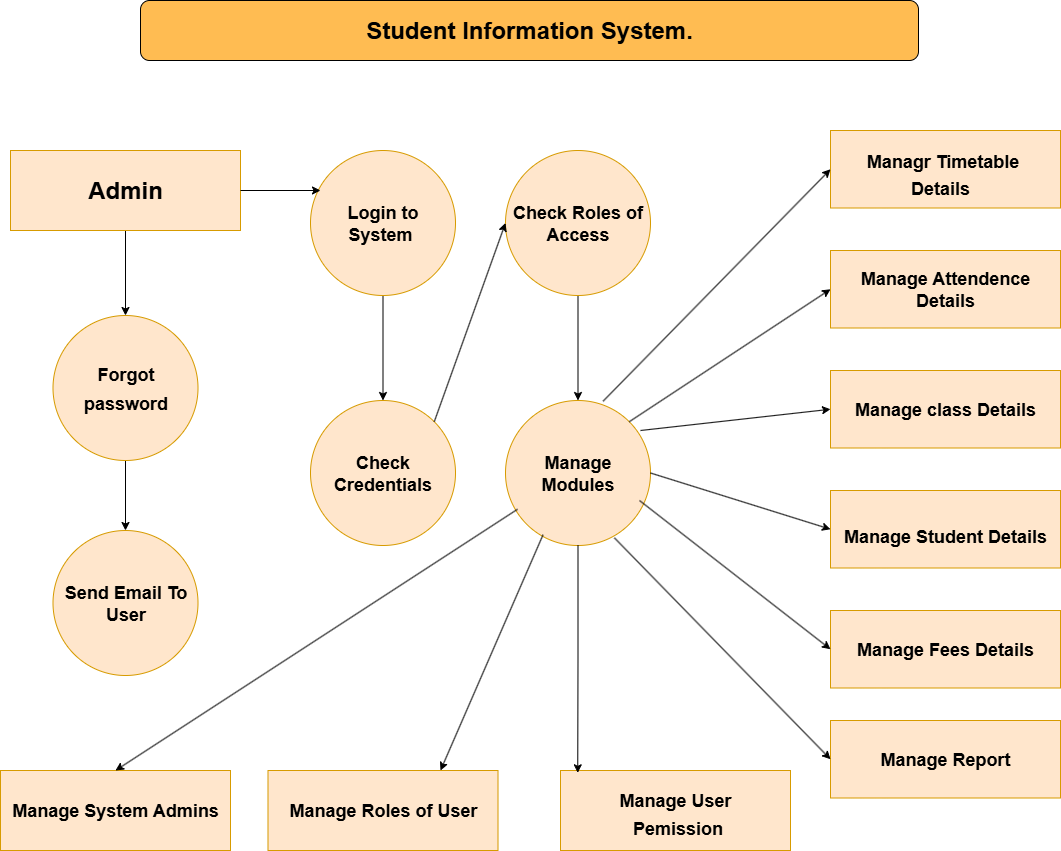

The diagram above was exported from draw.io. Its source (the exported page's mxGraphModel, read from the mxfile embedded in the PNG):
<mxGraphModel dx="2885" dy="1095" grid="1" gridSize="12" guides="1" tooltips="1" connect="1" arrows="1" fold="1" page="1" pageScale="1" pageWidth="850" pageHeight="1100" math="0" shadow="0">
  <root>
    <mxCell id="0" />
    <mxCell id="1" parent="0" />
    <mxCell id="Z61FGEVj-RADD6vfgalK-1" value="&lt;h1&gt;Student Information System.&lt;/h1&gt;" style="rounded=1;whiteSpace=wrap;html=1;fillColor=light-dark(#FFBC52,#FFD966);" vertex="1" parent="1">
      <mxGeometry x="230" y="90" width="778" height="60" as="geometry" />
    </mxCell>
    <mxCell id="Z61FGEVj-RADD6vfgalK-35" style="edgeStyle=orthogonalEdgeStyle;rounded=0;orthogonalLoop=1;jettySize=auto;html=1;exitX=0.5;exitY=1;exitDx=0;exitDy=0;" edge="1" parent="1" source="Z61FGEVj-RADD6vfgalK-2" target="Z61FGEVj-RADD6vfgalK-33">
      <mxGeometry relative="1" as="geometry" />
    </mxCell>
    <mxCell id="Z61FGEVj-RADD6vfgalK-2" value="&lt;h1&gt;Admin&lt;/h1&gt;" style="rounded=0;whiteSpace=wrap;html=1;fillColor=#ffe6cc;strokeColor=#d79b00;align=center;" vertex="1" parent="1">
      <mxGeometry x="100" y="240" width="230" height="80" as="geometry" />
    </mxCell>
    <mxCell id="Z61FGEVj-RADD6vfgalK-36" style="edgeStyle=orthogonalEdgeStyle;rounded=0;orthogonalLoop=1;jettySize=auto;html=1;exitX=0.5;exitY=1;exitDx=0;exitDy=0;" edge="1" parent="1" source="Z61FGEVj-RADD6vfgalK-3" target="Z61FGEVj-RADD6vfgalK-31">
      <mxGeometry relative="1" as="geometry" />
    </mxCell>
    <mxCell id="Z61FGEVj-RADD6vfgalK-3" value="&lt;h2&gt;Login to System&amp;nbsp;&lt;/h2&gt;" style="ellipse;whiteSpace=wrap;html=1;aspect=fixed;fillColor=#ffe6cc;strokeColor=#d79b00;" vertex="1" parent="1">
      <mxGeometry x="400" y="240" width="145" height="145" as="geometry" />
    </mxCell>
    <mxCell id="Z61FGEVj-RADD6vfgalK-8" value="&lt;h2&gt;Managr Timetable&amp;nbsp;&lt;/h2&gt;&lt;h2 style=&quot;line-height: 0%;&quot;&gt;Details&amp;nbsp;&amp;nbsp;&lt;/h2&gt;" style="rounded=0;whiteSpace=wrap;html=1;fillColor=#ffe6cc;strokeColor=#d79b00;" vertex="1" parent="1">
      <mxGeometry x="920" y="220" width="230" height="77.5" as="geometry" />
    </mxCell>
    <mxCell id="Z61FGEVj-RADD6vfgalK-9" value="&lt;h2&gt;Manage Attendence Details&lt;/h2&gt;" style="rounded=0;whiteSpace=wrap;html=1;fillColor=#ffe6cc;strokeColor=#d79b00;" vertex="1" parent="1">
      <mxGeometry x="920" y="340" width="230" height="77.5" as="geometry" />
    </mxCell>
    <mxCell id="Z61FGEVj-RADD6vfgalK-10" value="&lt;h2&gt;Manage Fees Details&lt;/h2&gt;" style="rounded=0;whiteSpace=wrap;html=1;fillColor=#ffe6cc;strokeColor=#d79b00;" vertex="1" parent="1">
      <mxGeometry x="920" y="700" width="230" height="77.5" as="geometry" />
    </mxCell>
    <mxCell id="Z61FGEVj-RADD6vfgalK-11" value="&lt;h2&gt;Manage class Details&lt;/h2&gt;" style="rounded=0;whiteSpace=wrap;html=1;fillColor=#ffe6cc;strokeColor=#d79b00;" vertex="1" parent="1">
      <mxGeometry x="920" y="460" width="230" height="77.5" as="geometry" />
    </mxCell>
    <mxCell id="Z61FGEVj-RADD6vfgalK-12" value="&lt;br&gt;&lt;h2&gt;Manage Student Details&lt;/h2&gt;" style="rounded=0;whiteSpace=wrap;html=1;fillColor=#ffe6cc;strokeColor=#d79b00;" vertex="1" parent="1">
      <mxGeometry x="920" y="580" width="230" height="77.5" as="geometry" />
    </mxCell>
    <mxCell id="Z61FGEVj-RADD6vfgalK-13" value="&lt;h2&gt;Manage Report&lt;/h2&gt;" style="rounded=0;whiteSpace=wrap;html=1;fillColor=#ffe6cc;strokeColor=#d79b00;" vertex="1" parent="1">
      <mxGeometry x="920" y="810" width="230" height="77.5" as="geometry" />
    </mxCell>
    <mxCell id="Z61FGEVj-RADD6vfgalK-15" value="&lt;h2&gt;Manage System Admins&lt;/h2&gt;" style="rounded=0;whiteSpace=wrap;html=1;fillColor=#ffe6cc;strokeColor=#d79b00;" vertex="1" parent="1">
      <mxGeometry x="90" y="860" width="230" height="80" as="geometry" />
    </mxCell>
    <mxCell id="Z61FGEVj-RADD6vfgalK-16" value="&lt;h2&gt;Manage Roles of User&lt;/h2&gt;" style="rounded=0;whiteSpace=wrap;html=1;fillColor=#ffe6cc;strokeColor=#d79b00;" vertex="1" parent="1">
      <mxGeometry x="357.5" y="860" width="230" height="80" as="geometry" />
    </mxCell>
    <mxCell id="Z61FGEVj-RADD6vfgalK-17" value="&lt;h2&gt;Manage User&lt;/h2&gt;&lt;h2 style=&quot;line-height: 20%;&quot;&gt;&amp;nbsp;Pemission&lt;/h2&gt;" style="rounded=0;whiteSpace=wrap;html=1;fillColor=#ffe6cc;strokeColor=#d79b00;" vertex="1" parent="1">
      <mxGeometry x="650" y="860" width="230" height="80" as="geometry" />
    </mxCell>
    <mxCell id="Z61FGEVj-RADD6vfgalK-25" style="edgeStyle=orthogonalEdgeStyle;rounded=0;orthogonalLoop=1;jettySize=auto;html=1;exitX=0.5;exitY=1;exitDx=0;exitDy=0;entryX=0.5;entryY=0;entryDx=0;entryDy=0;jumpStyle=sharp;" edge="1" parent="1">
      <mxGeometry relative="1" as="geometry">
        <mxPoint x="215" y="525" as="sourcePoint" />
        <mxPoint x="215" y="620" as="targetPoint" />
      </mxGeometry>
    </mxCell>
    <mxCell id="Z61FGEVj-RADD6vfgalK-45" style="edgeStyle=orthogonalEdgeStyle;rounded=0;orthogonalLoop=1;jettySize=auto;html=1;" edge="1" parent="1" source="Z61FGEVj-RADD6vfgalK-29" target="Z61FGEVj-RADD6vfgalK-30">
      <mxGeometry relative="1" as="geometry" />
    </mxCell>
    <mxCell id="Z61FGEVj-RADD6vfgalK-29" value="&lt;h2&gt;Check Roles of Access&lt;/h2&gt;" style="ellipse;whiteSpace=wrap;html=1;aspect=fixed;fillColor=#ffe6cc;strokeColor=#d79b00;" vertex="1" parent="1">
      <mxGeometry x="595" y="240" width="145" height="145" as="geometry" />
    </mxCell>
    <mxCell id="Z61FGEVj-RADD6vfgalK-30" value="&lt;h2&gt;Manage Modules&lt;/h2&gt;" style="ellipse;whiteSpace=wrap;html=1;aspect=fixed;fillColor=#ffe6cc;strokeColor=#d79b00;" vertex="1" parent="1">
      <mxGeometry x="595" y="490" width="145" height="145" as="geometry" />
    </mxCell>
    <mxCell id="Z61FGEVj-RADD6vfgalK-31" value="&lt;h2&gt;Check Credentials&lt;/h2&gt;" style="ellipse;whiteSpace=wrap;html=1;aspect=fixed;fillColor=#ffe6cc;strokeColor=#d79b00;" vertex="1" parent="1">
      <mxGeometry x="400" y="490" width="145" height="145" as="geometry" />
    </mxCell>
    <mxCell id="Z61FGEVj-RADD6vfgalK-32" value="&lt;h2&gt;Send Email To User&lt;/h2&gt;" style="ellipse;whiteSpace=wrap;html=1;aspect=fixed;fillColor=#ffe6cc;strokeColor=#d79b00;" vertex="1" parent="1">
      <mxGeometry x="142.5" y="620" width="145" height="145" as="geometry" />
    </mxCell>
    <mxCell id="Z61FGEVj-RADD6vfgalK-33" value="&lt;h2 style=&quot;line-height: 160%;&quot;&gt;Forgot password&lt;/h2&gt;" style="ellipse;whiteSpace=wrap;html=1;aspect=fixed;fillColor=#ffe6cc;strokeColor=#d79b00;fontStyle=1;spacing=2;" vertex="1" parent="1">
      <mxGeometry x="142.5" y="405" width="145" height="145" as="geometry" />
    </mxCell>
    <mxCell id="Z61FGEVj-RADD6vfgalK-39" value="" style="endArrow=classic;html=1;rounded=0;exitX=1;exitY=0.5;exitDx=0;exitDy=0;" edge="1" parent="1" source="Z61FGEVj-RADD6vfgalK-2">
      <mxGeometry width="50" height="50" relative="1" as="geometry">
        <mxPoint x="330" y="290" as="sourcePoint" />
        <mxPoint x="410" y="280" as="targetPoint" />
      </mxGeometry>
    </mxCell>
    <mxCell id="Z61FGEVj-RADD6vfgalK-43" value="" style="endArrow=classic;html=1;rounded=0;entryX=0;entryY=0.5;entryDx=0;entryDy=0;exitX=1;exitY=0;exitDx=0;exitDy=0;" edge="1" parent="1" source="Z61FGEVj-RADD6vfgalK-31" target="Z61FGEVj-RADD6vfgalK-29">
      <mxGeometry width="50" height="50" relative="1" as="geometry">
        <mxPoint x="540" y="570" as="sourcePoint" />
        <mxPoint x="590" y="520" as="targetPoint" />
      </mxGeometry>
    </mxCell>
    <mxCell id="Z61FGEVj-RADD6vfgalK-46" style="edgeStyle=orthogonalEdgeStyle;rounded=0;orthogonalLoop=1;jettySize=auto;html=1;exitX=0.5;exitY=1;exitDx=0;exitDy=0;entryX=0.075;entryY=0.029;entryDx=0;entryDy=0;entryPerimeter=0;" edge="1" parent="1" source="Z61FGEVj-RADD6vfgalK-30" target="Z61FGEVj-RADD6vfgalK-17">
      <mxGeometry relative="1" as="geometry" />
    </mxCell>
    <mxCell id="Z61FGEVj-RADD6vfgalK-48" value="" style="endArrow=classic;html=1;rounded=0;entryX=0.75;entryY=0;entryDx=0;entryDy=0;exitX=0.259;exitY=0.926;exitDx=0;exitDy=0;exitPerimeter=0;" edge="1" parent="1" source="Z61FGEVj-RADD6vfgalK-30" target="Z61FGEVj-RADD6vfgalK-16">
      <mxGeometry width="50" height="50" relative="1" as="geometry">
        <mxPoint x="616" y="790" as="sourcePoint" />
        <mxPoint x="590" y="520" as="targetPoint" />
      </mxGeometry>
    </mxCell>
    <mxCell id="Z61FGEVj-RADD6vfgalK-49" value="" style="endArrow=classic;html=1;rounded=0;entryX=0.5;entryY=0;entryDx=0;entryDy=0;exitX=0.083;exitY=0.75;exitDx=0;exitDy=0;exitPerimeter=0;" edge="1" parent="1" source="Z61FGEVj-RADD6vfgalK-30" target="Z61FGEVj-RADD6vfgalK-15">
      <mxGeometry width="50" height="50" relative="1" as="geometry">
        <mxPoint x="610" y="590" as="sourcePoint" />
        <mxPoint x="400" y="630" as="targetPoint" />
      </mxGeometry>
    </mxCell>
    <mxCell id="Z61FGEVj-RADD6vfgalK-51" value="" style="endArrow=classic;html=1;rounded=0;exitX=0.751;exitY=0.947;exitDx=0;exitDy=0;entryX=0;entryY=0.5;entryDx=0;entryDy=0;exitPerimeter=0;" edge="1" parent="1" source="Z61FGEVj-RADD6vfgalK-30" target="Z61FGEVj-RADD6vfgalK-13">
      <mxGeometry width="50" height="50" relative="1" as="geometry">
        <mxPoint x="770" y="630" as="sourcePoint" />
        <mxPoint x="820" y="580" as="targetPoint" />
      </mxGeometry>
    </mxCell>
    <mxCell id="Z61FGEVj-RADD6vfgalK-52" value="" style="endArrow=classic;html=1;rounded=0;entryX=0;entryY=0.5;entryDx=0;entryDy=0;" edge="1" parent="1" target="Z61FGEVj-RADD6vfgalK-10">
      <mxGeometry width="50" height="50" relative="1" as="geometry">
        <mxPoint x="729" y="590" as="sourcePoint" />
        <mxPoint x="820" y="580" as="targetPoint" />
      </mxGeometry>
    </mxCell>
    <mxCell id="Z61FGEVj-RADD6vfgalK-53" value="" style="endArrow=classic;html=1;rounded=0;exitX=1;exitY=0.5;exitDx=0;exitDy=0;entryX=0;entryY=0.5;entryDx=0;entryDy=0;" edge="1" parent="1" source="Z61FGEVj-RADD6vfgalK-30" target="Z61FGEVj-RADD6vfgalK-12">
      <mxGeometry width="50" height="50" relative="1" as="geometry">
        <mxPoint x="770" y="630" as="sourcePoint" />
        <mxPoint x="820" y="580" as="targetPoint" />
      </mxGeometry>
    </mxCell>
    <mxCell id="Z61FGEVj-RADD6vfgalK-54" value="" style="endArrow=classic;html=1;rounded=0;entryX=0;entryY=0.5;entryDx=0;entryDy=0;" edge="1" parent="1" target="Z61FGEVj-RADD6vfgalK-11">
      <mxGeometry width="50" height="50" relative="1" as="geometry">
        <mxPoint x="730" y="520" as="sourcePoint" />
        <mxPoint x="820" y="580" as="targetPoint" />
      </mxGeometry>
    </mxCell>
    <mxCell id="Z61FGEVj-RADD6vfgalK-55" value="" style="endArrow=classic;html=1;rounded=0;exitX=1;exitY=0;exitDx=0;exitDy=0;entryX=0;entryY=0.5;entryDx=0;entryDy=0;" edge="1" parent="1" source="Z61FGEVj-RADD6vfgalK-30" target="Z61FGEVj-RADD6vfgalK-9">
      <mxGeometry width="50" height="50" relative="1" as="geometry">
        <mxPoint x="770" y="630" as="sourcePoint" />
        <mxPoint x="820" y="580" as="targetPoint" />
      </mxGeometry>
    </mxCell>
    <mxCell id="Z61FGEVj-RADD6vfgalK-56" value="" style="endArrow=classic;html=1;rounded=0;exitX=0.673;exitY=0.005;exitDx=0;exitDy=0;entryX=0;entryY=0.5;entryDx=0;entryDy=0;exitPerimeter=0;" edge="1" parent="1" source="Z61FGEVj-RADD6vfgalK-30" target="Z61FGEVj-RADD6vfgalK-8">
      <mxGeometry width="50" height="50" relative="1" as="geometry">
        <mxPoint x="770" y="630" as="sourcePoint" />
        <mxPoint x="820" y="580" as="targetPoint" />
        <Array as="points" />
      </mxGeometry>
    </mxCell>
  </root>
</mxGraphModel>